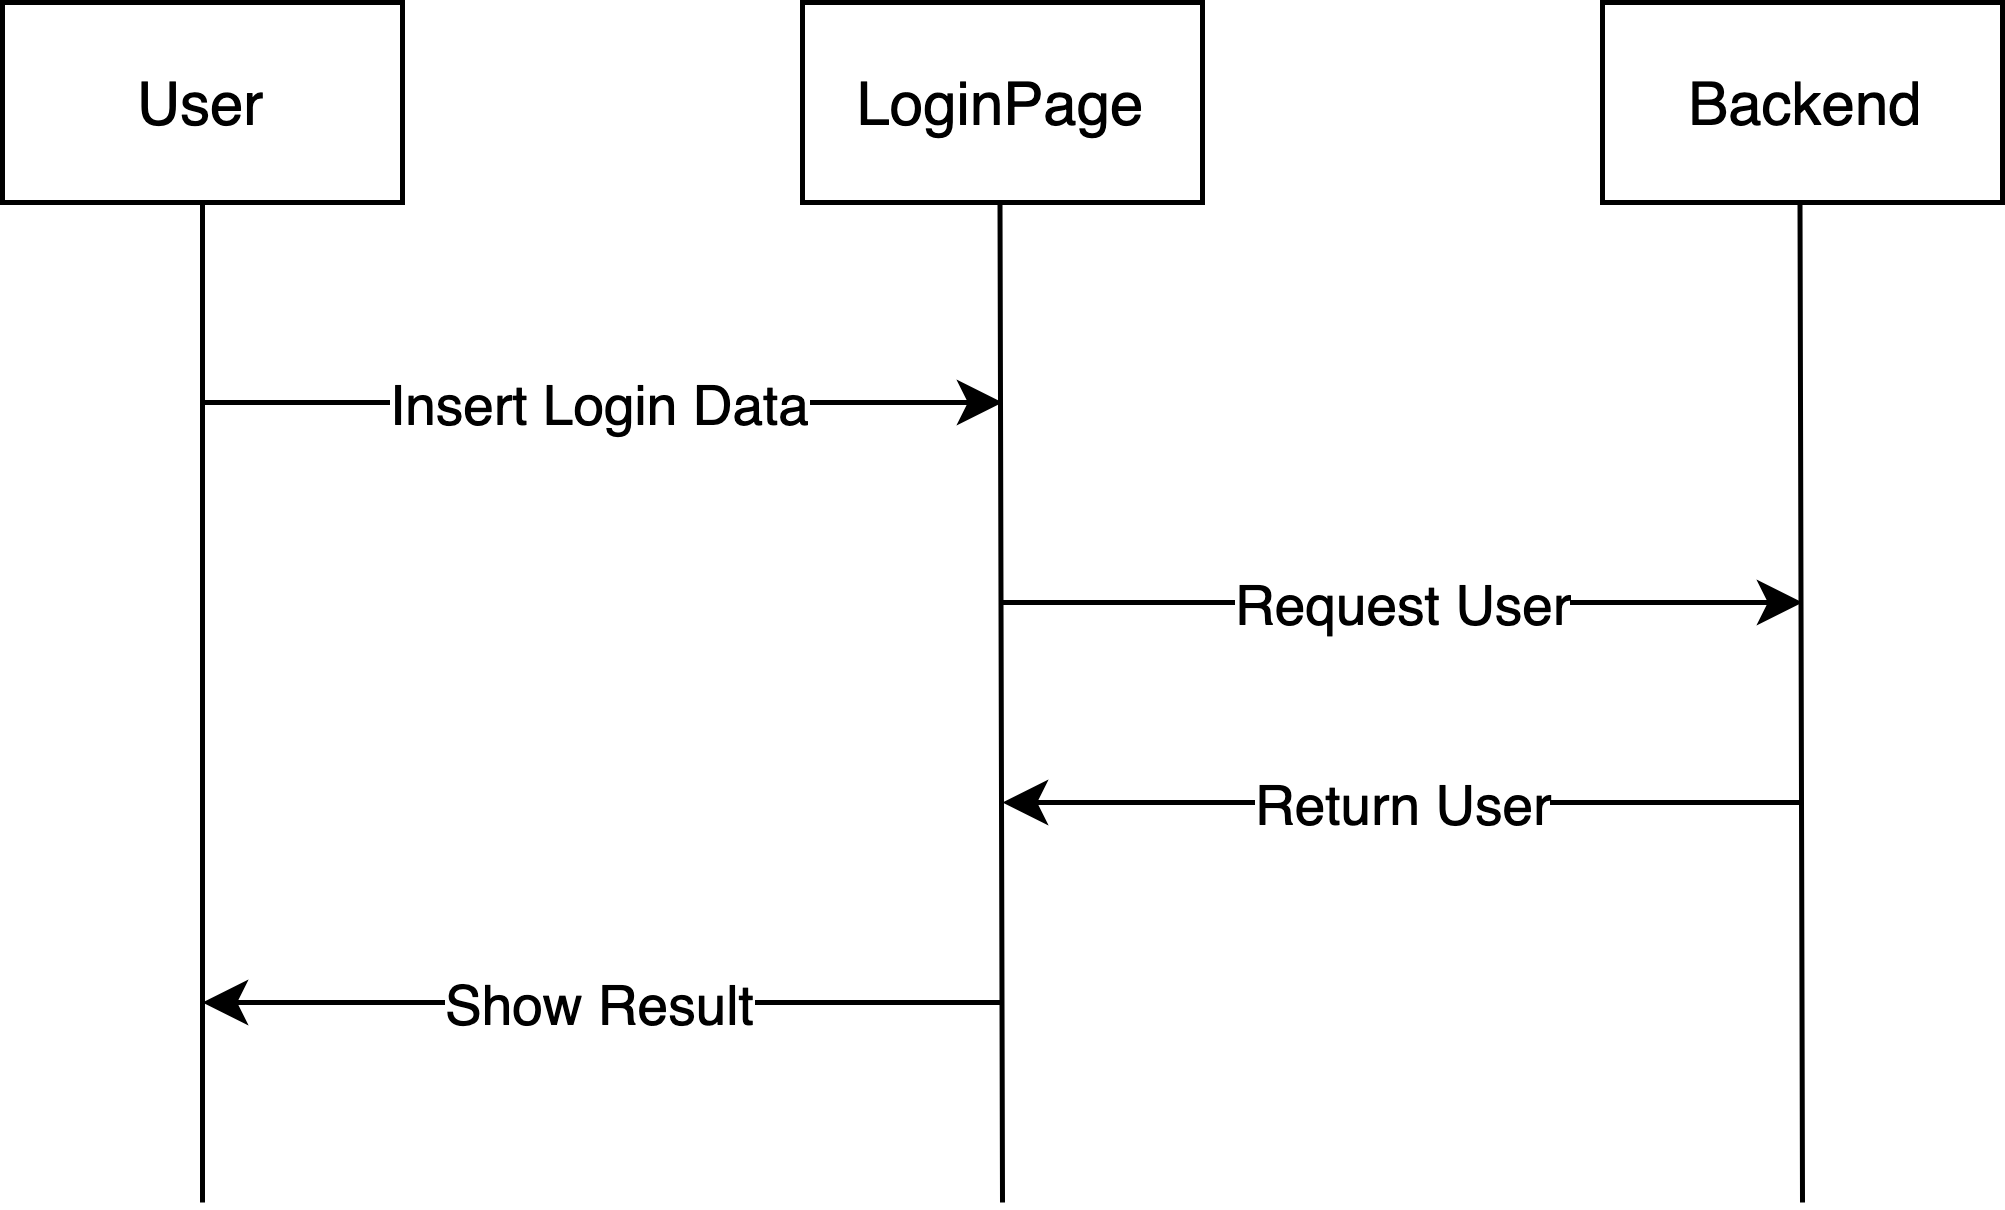

The diagram above was exported from draw.io. Its source (the exported page's mxGraphModel, read from the mxfile embedded in the PNG):
<mxGraphModel dx="772" dy="451" grid="1" gridSize="10" guides="1" tooltips="1" connect="1" arrows="1" fold="1" page="1" pageScale="1" pageWidth="827" pageHeight="1169" math="0" shadow="0">
  <root>
    <mxCell id="0" />
    <mxCell id="1" parent="0" />
    <mxCell id="NDXZfwZCI0YUX4Eq1dn--1" value="User" style="rounded=0;whiteSpace=wrap;html=1;" vertex="1" parent="1">
      <mxGeometry x="240" y="80" width="80" height="40" as="geometry" />
    </mxCell>
    <mxCell id="NDXZfwZCI0YUX4Eq1dn--2" value="LoginPage" style="rounded=0;whiteSpace=wrap;html=1;" vertex="1" parent="1">
      <mxGeometry x="400" y="80" width="80" height="40" as="geometry" />
    </mxCell>
    <mxCell id="NDXZfwZCI0YUX4Eq1dn--3" value="Backend" style="rounded=0;whiteSpace=wrap;html=1;" vertex="1" parent="1">
      <mxGeometry x="560" y="80" width="80" height="40" as="geometry" />
    </mxCell>
    <mxCell id="NDXZfwZCI0YUX4Eq1dn--4" value="" style="endArrow=none;html=1;entryX=0.5;entryY=1;entryDx=0;entryDy=0;" edge="1" parent="1" target="NDXZfwZCI0YUX4Eq1dn--1">
      <mxGeometry width="50" height="50" relative="1" as="geometry">
        <mxPoint x="280" y="320" as="sourcePoint" />
        <mxPoint x="290" y="140" as="targetPoint" />
      </mxGeometry>
    </mxCell>
    <mxCell id="NDXZfwZCI0YUX4Eq1dn--5" value="" style="endArrow=none;html=1;entryX=0.5;entryY=1;entryDx=0;entryDy=0;" edge="1" parent="1">
      <mxGeometry width="50" height="50" relative="1" as="geometry">
        <mxPoint x="440" y="320" as="sourcePoint" />
        <mxPoint x="439.5" y="120" as="targetPoint" />
      </mxGeometry>
    </mxCell>
    <mxCell id="NDXZfwZCI0YUX4Eq1dn--6" value="" style="endArrow=none;html=1;entryX=0.5;entryY=1;entryDx=0;entryDy=0;" edge="1" parent="1">
      <mxGeometry width="50" height="50" relative="1" as="geometry">
        <mxPoint x="600" y="320" as="sourcePoint" />
        <mxPoint x="599.5" y="120" as="targetPoint" />
      </mxGeometry>
    </mxCell>
    <mxCell id="NDXZfwZCI0YUX4Eq1dn--7" value="Insert Login Data" style="endArrow=classic;html=1;" edge="1" parent="1">
      <mxGeometry width="50" height="50" relative="1" as="geometry">
        <mxPoint x="280" y="160" as="sourcePoint" />
        <mxPoint x="440" y="160" as="targetPoint" />
      </mxGeometry>
    </mxCell>
    <mxCell id="NDXZfwZCI0YUX4Eq1dn--8" value="Request User" style="endArrow=classic;html=1;" edge="1" parent="1">
      <mxGeometry width="50" height="50" relative="1" as="geometry">
        <mxPoint x="440" y="200" as="sourcePoint" />
        <mxPoint x="600" y="200" as="targetPoint" />
      </mxGeometry>
    </mxCell>
    <mxCell id="NDXZfwZCI0YUX4Eq1dn--9" value="Return User" style="endArrow=classic;html=1;" edge="1" parent="1">
      <mxGeometry width="50" height="50" relative="1" as="geometry">
        <mxPoint x="600" y="240" as="sourcePoint" />
        <mxPoint x="440" y="240" as="targetPoint" />
      </mxGeometry>
    </mxCell>
    <mxCell id="NDXZfwZCI0YUX4Eq1dn--10" value="Show Result" style="endArrow=classic;html=1;" edge="1" parent="1">
      <mxGeometry width="50" height="50" relative="1" as="geometry">
        <mxPoint x="440" y="280" as="sourcePoint" />
        <mxPoint x="280" y="280" as="targetPoint" />
      </mxGeometry>
    </mxCell>
  </root>
</mxGraphModel>